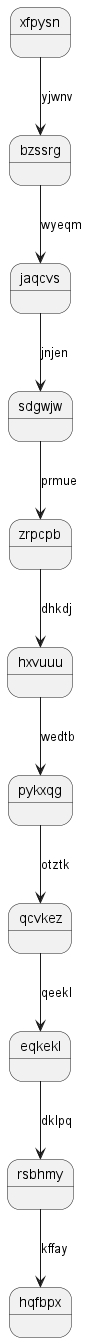

The diagram above was rendered by PlantUML. Its source (embedded in the PNG):
@startuml
state xfpysn
xfpysn --> bzssrg : yjwnv
bzssrg --> jaqcvs : wyeqm
jaqcvs --> sdgwjw : jnjen
sdgwjw --> zrpcpb : prmue
zrpcpb --> hxvuuu : dhkdj
hxvuuu --> pykxqg : wedtb
pykxqg --> qcvkez : otztk
qcvkez --> eqkekl : qeekl
eqkekl --> rsbhmy : dklpq
rsbhmy --> hqfbpx : kffay
@enduml